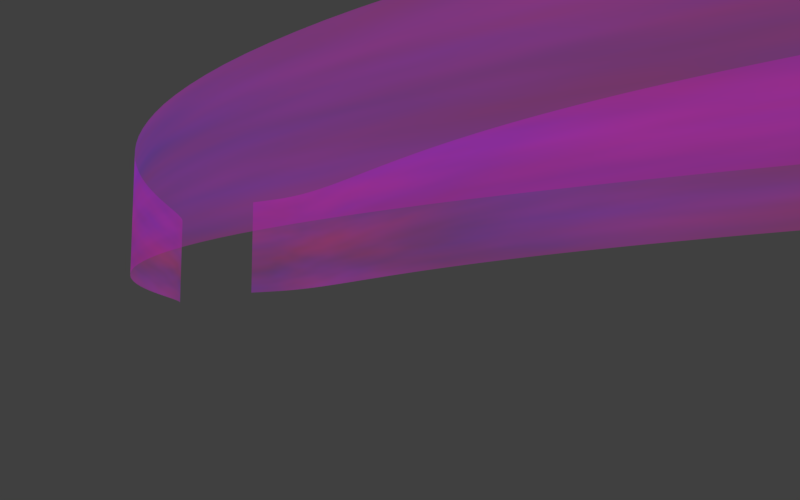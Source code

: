 # Source: aurora.blend  (saved by Blender 2.77.0; exported with 4.5.12 LTS)
import bpy
from mathutils import Matrix  # noqa: F401  (used for matrix-valued properties, if any)

bpy.ops.wm.read_factory_settings(use_empty=True)
scene = bpy.context.scene
scene.name = 'Scene'

# ---- collections
col_collection_1 = bpy.data.collections.new('Collection 1'); scene.collection.children.link(col_collection_1)

# ---- images (referenced by path relative to the original .blend; pixels are not part of the script)
import os
ASSET_DIR = os.environ.get("B2B_ASSET_DIR", "")  # directory of the original .blend (textures are referenced by path, not embedded)
HERE = os.path.dirname(os.path.abspath(__file__))  # packed textures are extracted next to this script under _unpacked/

def load_image(name, relpath, width, height, colorspace="sRGB"):
    """Load a texture the original file referenced (path relative to the .blend, or extracted next to this script)."""
    p = next((c for c in (os.path.join(HERE, relpath), os.path.join(ASSET_DIR, relpath)) if relpath and os.path.exists(c)), "")
    if p:
        img = bpy.data.images.load(p, check_existing=True)
        img.name = name
    else:  # same state as the original file: an image datablock whose file is absent (Cycles renders it pink)
        img = bpy.data.images.new(name, width, height)
        img.source = "FILE"
        img.filepath = "//" + (relpath or name)
    img.colorspace_settings.name = colorspace
    return img
img_blend_png = load_image('blend.png', 'blend.png', 1024, 1024, 'sRGB')
img_blend_png_001 = load_image('blend.png.001', 'blend.png', 1024, 1024, 'sRGB')

# ---- materials (node trees are filled in below, after node groups)
mat_material_001 = bpy.data.materials.new('Material.001')
mat_material_001.alpha_threshold = 0.0
mat_material_001.roughness = 0.5
mat_material_000 = bpy.data.materials.new('Material.000')
mat_material_000.alpha_threshold = 0.0
mat_material_000.roughness = 0.5

# ---- material node trees
mat_material_001.use_nodes = True; mat_material_001.node_tree.nodes.clear()
_N = mat_material_001.node_tree.nodes; _L = mat_material_001.node_tree.links
n0 = _N.new('ShaderNodeTexGradient'); n0.name = 'Gradient Texture'; n0.location = (-85, 9017)
n1 = _N.new('ShaderNodeOutputMaterial'); n1.name = 'Material Output'; n1.location = (675, 282)
n2 = _N.new('ShaderNodeMixShader'); n2.name = 'Mix Shader'; n2.location = (455, 272)
n3 = _N.new('ShaderNodeBsdfTransparent'); n3.name = 'Transparent BSDF'; n3.location = (248, 373)
n4 = _N.new('ShaderNodeTexImage'); n4.name = 'Image Texture'; n4.location = (-419, 309)
n4.width = 140
n4.image = img_blend_png
n5 = _N.new('ShaderNodeEmission'); n5.name = 'Emission'; n5.location = (228, 77)
n6 = _N.new('ShaderNodeMix'); n6.name = 'Mix'; n6.location = (-1, 69)
n6.data_type = 'RGBA'
n6.blend_type = 'MULTIPLY'
n6.inputs[0].default_value = 1.0
n7 = _N.new('ShaderNodeTexNoise'); n7.name = 'Noise Texture'; n7.location = (-252, -13)
n7.inputs[2].default_value = 2.64
n7.inputs[3].default_value = 3.3
_L.new(n6.outputs[2], n5.inputs[0])
_L.new(n5.outputs[0], n2.inputs[2])
_L.new(n4.outputs[0], n6.inputs[6])
_L.new(n2.outputs[0], n1.inputs[0])
_L.new(n3.outputs[0], n2.inputs[1])
_L.new(n4.outputs[0], n2.inputs[0])
_L.new(n7.outputs[1], n6.inputs[7])
n1.is_active_output = True
mat_material_000.use_nodes = True; mat_material_000.node_tree.nodes.clear()
_N = mat_material_000.node_tree.nodes; _L = mat_material_000.node_tree.links
n0 = _N.new('ShaderNodeTexGradient'); n0.name = 'Gradient Texture'; n0.location = (-85, 9017)
n1 = _N.new('ShaderNodeOutputMaterial'); n1.name = 'Material Output'; n1.location = (675, 282)
n2 = _N.new('ShaderNodeMixShader'); n2.name = 'Mix Shader'; n2.location = (455, 272)
n3 = _N.new('ShaderNodeBsdfTransparent'); n3.name = 'Transparent BSDF'; n3.location = (248, 373)
n4 = _N.new('ShaderNodeTexImage'); n4.name = 'Image Texture'; n4.location = (-419, 309)
n4.width = 140
n4.image = img_blend_png_001
n5 = _N.new('ShaderNodeEmission'); n5.name = 'Emission'; n5.location = (228, 77)
n6 = _N.new('ShaderNodeMix'); n6.name = 'Mix'; n6.location = (-1, 69)
n6.data_type = 'RGBA'
n6.blend_type = 'MULTIPLY'
n6.inputs[0].default_value = 1.0
n7 = _N.new('ShaderNodeTexNoise'); n7.name = 'Noise Texture'; n7.location = (-252, -13)
n7.inputs[2].default_value = 2.64
n7.inputs[3].default_value = 3.3
_L.new(n6.outputs[2], n5.inputs[0])
_L.new(n5.outputs[0], n2.inputs[2])
_L.new(n4.outputs[0], n6.inputs[6])
_L.new(n2.outputs[0], n1.inputs[0])
_L.new(n3.outputs[0], n2.inputs[1])
_L.new(n4.outputs[0], n2.inputs[0])
_L.new(n7.outputs[1], n6.inputs[7])
n1.is_active_output = True

# ---- world
world_world = bpy.data.worlds.new('World'); scene.world = world_world
world_world.color = (0.05088, 0.05088, 0.05088)
world_world.use_sun_shadow = False
world_world.sun_shadow_jitter_overblur = 0.0
world_world.cycles.sampling_method = 'MANUAL'

# ---- cameras
cam_camera = bpy.data.cameras.new('Camera')
cam_camera.clip_end = 100.0
cam_camera.lens = 35.0
cam_camera.sensor_width = 32.0
cam_camera.sensor_height = 18.0
cam_camera.ortho_scale = 7.314
cam_camera.dof.focus_distance = 0.0

# ---- lights
light_lamp = bpy.data.lights.new('Lamp', 'POINT')
light_lamp.transmission_factor = 0.0
light_lamp.cutoff_distance = 30.0
light_lamp.energy = 100.0
light_lamp.shadow_buffer_clip_start = 1.001
light_lamp.shadow_soft_size = 0.1
light_lamp.shadow_maximum_resolution = 0.006
light_lamp.use_absolute_resolution = True

# ---- meshes
me_plane = bpy.data.meshes.new('Plane')
me_plane.from_pydata([(-1.0, -1.0, 0.0), (1.0, -1.0, 0.0), (-1.0, 1.0, 0.0), (1.0, 1.0, 0.0)], [], [(0, 1, 3, 2)])
me_plane.polygons.foreach_set('use_smooth', [True] * 1)
_uv = me_plane.uv_layers.new(name='UVMap')
_uv.uv.foreach_set('vector', [0.0, 0.0, 1.0, 0.0, 1.0, 1.0, 0.0, 1.0])
me_plane.materials.append(mat_material_001)
me_plane.use_remesh_preserve_volume = False
me_plane.use_remesh_preserve_attributes = False
me_plane.use_mirror_vertex_groups = False
me_plane.update()
me_plane_001 = bpy.data.meshes.new('Plane.001')
me_plane_001.from_pydata([(-1.0, -1.0, 0.0), (1.0, -1.0, 0.0), (-1.0, 1.0, 0.0), (1.0, 1.0, 0.0)], [], [(0, 1, 3, 2)])
me_plane_001.polygons.foreach_set('use_smooth', [True] * 1)
_uv = me_plane_001.uv_layers.new(name='UVMap')
_uv.uv.foreach_set('vector', [0.0, 0.0, 1.0, 0.0, 1.0, 1.0, 0.0, 1.0])
me_plane_001.materials.append(mat_material_000)
me_plane_001.use_remesh_preserve_volume = False
me_plane_001.use_remesh_preserve_attributes = False
me_plane_001.use_mirror_vertex_groups = False
me_plane_001.update()

# ---- curves / text
cu_nurbspath_003 = bpy.data.curves.new('NurbsPath.003', 'CURVE')
cu_nurbspath_003.dimensions = '3D'
_sp = cu_nurbspath_003.splines.new('NURBS'); _sp.points.add(4)
_sp.points.foreach_set('co', [-2.0, 0.0, 0.0, 1.0, -1.0, 0.0, 0.0, 1.0, 0.0, -0.02489, 0.0, 1.0, 0.4456, -0.0573, 0.0, 1.0, 1.491, -0.3015, 0.0, 1.0])
_sp.order_u = 5
_sp.order_v = 0
_sp.use_endpoint_u = True
cu_nurbspath_003.use_path = True
cu_nurbspath_003.use_path_follow = True
cu_nurbspath_003.use_path_clamp = True
cu_nurbspath_003.bevel_resolution = 0
cu_nurbspath_003.fill_mode = 'HALF'
cu_nurbspath = bpy.data.curves.new('NurbsPath', 'CURVE')
cu_nurbspath.dimensions = '3D'
_sp = cu_nurbspath.splines.new('NURBS'); _sp.points.add(4)
_sp.points.foreach_set('co', [-2.0, 0.0, 0.0, 1.0, -1.0, -0.3042, 0.0, 1.0, 0.0, -1.602, 0.0, 1.0, 1.0, -0.5215, 0.0, 1.0, 2.0, 0.0, 0.0, 1.0])
_sp.order_u = 5
_sp.order_v = 0
_sp.use_endpoint_u = True
cu_nurbspath.use_path = True
cu_nurbspath.use_path_clamp = True
cu_nurbspath.bevel_resolution = 0
cu_nurbspath.fill_mode = 'HALF'
cu_nurbspath_002 = bpy.data.curves.new('NurbsPath.002', 'CURVE')
cu_nurbspath_002.dimensions = '3D'
_sp = cu_nurbspath_002.splines.new('NURBS'); _sp.points.add(4)
_sp.points.foreach_set('co', [-2.0, -0.7933, 0.0, 1.0, -1.0, -0.3042, 0.0, 1.0, 0.0, -0.9928, 0.0, 1.0, 1.0, -0.5215, 0.0, 1.0, 2.0, 0.0, 0.0, 1.0])
_sp.order_u = 5
_sp.order_v = 0
_sp.use_endpoint_u = True
cu_nurbspath_002.use_path = True
cu_nurbspath_002.use_path_clamp = True
cu_nurbspath_002.bevel_resolution = 0
cu_nurbspath_002.fill_mode = 'HALF'

# ---- objects
ob_field = bpy.data.objects.new('Field', None)
ob_cam_track = bpy.data.objects.new('Cam_Track', cu_nurbspath_003)
ob_camera = bpy.data.objects.new('Camera', cam_camera)
ob_aurora_curve1 = bpy.data.objects.new('Aurora_Curve1', cu_nurbspath)
ob_aurora1 = bpy.data.objects.new('Aurora1', me_plane)
ob_lamp = bpy.data.objects.new('Lamp', light_lamp)
ob_aurora_curve2 = bpy.data.objects.new('Aurora_Curve2', cu_nurbspath_002)
ob_aurora2 = bpy.data.objects.new('Aurora2', me_plane_001)

# ---- transforms, parenting, visibility, modifiers, constraints
ob_field.location = (5.6, 2.086, -0.04425)
ob_field.rotation_euler = (-0.0, 4.712, 0.0)
ob_field.scale = (1.632, 1.632, 1.632)
ob_field.empty_display_type = 'SINGLE_ARROW'
ob_field.empty_display_size = 2.0
ob_field.empty_image_offset = (0.0, 0.0)
ob_field.lineart.crease_threshold = 0.0
ob_cam_track.location = (3.193, -8.533, -5.071)
ob_cam_track.lineart.crease_threshold = 0.0
ob_camera.parent = ob_cam_track
ob_camera.matrix_parent_inverse = Matrix(((5.086e-07, -1.0, -3.032e-14, -8.533), (-3.023e-07, 1.788e-07, 1.0, 5.071), (-1.0, 1.192e-07, 5.96e-08, 1.193), (0.0, 0.0, 0.0, 1.0)))
ob_camera.location = (1.217, -8.549, -2.939)
ob_camera.rotation_euler = (1.693, -5.651e-06, 1.007)
ob_camera.lock_rotations_4d = False
ob_camera.empty_display_type = 'ARROWS'
ob_camera.color = (0.0, 0.0, 0.0, 0.0)
ob_camera.display_type = 'WIRE'
ob_camera.lineart.crease_threshold = 0.0
ob_aurora_curve1.location = (-12.77, 6.306, -1.964)
ob_aurora_curve1.scale = (4.948, 4.948, 4.948)
ob_aurora_curve1.lineart.crease_threshold = 0.0
ob_aurora1.location = (-3.091, -0.03429, -0.02759)
ob_aurora1.rotation_euler = (1.571, -2.22e-16, -2.22e-16)
ob_aurora1.scale = (10.29, 1.252, 5.867)
ob_aurora1.lineart.crease_threshold = 0.0
_vg = ob_aurora1.vertex_groups.new(name='Pin')
_m = ob_aurora1.modifiers.new('Subsurf', 'SUBSURF')
_m.uv_smooth = 'PRESERVE_CORNERS'
_m.subdivision_type = 'SIMPLE'
_m.levels = 6
_m.render_levels = 6
_m.show_only_control_edges = False
_m = ob_aurora1.modifiers.new('Curve', 'CURVE')
_m.object = ob_aurora_curve1
_m = ob_aurora1.modifiers.new('Displace', 'DISPLACE')
_m.strength = 0.1
_m = ob_aurora1.modifiers.new('Cloth', 'CLOTH')
ob_lamp.location = (4.076, 1.005, 5.904)
ob_lamp.rotation_euler = (0.6503, 0.05522, 1.866)
ob_lamp.lock_rotations_4d = False
ob_lamp.empty_display_type = 'ARROWS'
ob_lamp.color = (0.0, 0.0, 0.0, 0.0)
ob_lamp.lineart.crease_threshold = 0.0
ob_aurora_curve2.location = (-12.77, 8.768, -1.964)
ob_aurora_curve2.scale = (4.948, 4.948, 4.948)
ob_aurora_curve2.lineart.crease_threshold = 0.0
ob_aurora2.location = (-3.091, 4.786, 0.07325)
ob_aurora2.rotation_euler = (1.571, -2.22e-16, -2.22e-16)
ob_aurora2.scale = (10.29, 1.252, 5.867)
ob_aurora2.lineart.crease_threshold = 0.0
_vg = ob_aurora2.vertex_groups.new(name='PinGroup2')
_m = ob_aurora2.modifiers.new('Subsurf', 'SUBSURF')
_m.uv_smooth = 'PRESERVE_CORNERS'
_m.subdivision_type = 'SIMPLE'
_m.levels = 6
_m.render_levels = 6
_m.show_only_control_edges = False
_m = ob_aurora2.modifiers.new('Curve', 'CURVE')
_m.object = ob_aurora_curve2
_m = ob_aurora2.modifiers.new('Displace', 'DISPLACE')
_m.strength = 0.1
_m = ob_aurora2.modifiers.new('Cloth', 'CLOTH')

# ---- collection membership
col_collection_1.objects.link(ob_field)
col_collection_1.objects.link(ob_cam_track)
col_collection_1.objects.link(ob_camera)
col_collection_1.objects.link(ob_aurora_curve1)
col_collection_1.objects.link(ob_aurora1)
col_collection_1.objects.link(ob_lamp)
col_collection_1.objects.link(ob_aurora_curve2)
col_collection_1.objects.link(ob_aurora2)

# ---- scene / render settings (as saved in the file)
scene.camera = ob_camera
scene.frame_start = 1; scene.frame_end = 100; scene.frame_set(0)
scene.render.engine = 'CYCLES'
scene.render.resolution_x = 640
scene.render.resolution_y = 400
scene.render.resolution_percentage = 50
scene.render.dither_intensity = 0.0
scene.cycles.use_denoising = False
scene.cycles.samples = 64
scene.cycles.sampling_pattern = 'TABULATED_SOBOL'
scene.cycles.light_sampling_threshold = 0.0
scene.cycles.use_adaptive_sampling = False
scene.cycles.use_light_tree = False
scene.cycles.blur_glossy = 0.0
scene.cycles.sample_clamp_indirect = 0.0
scene.view_settings.view_transform = 'Standard'
bpy.context.view_layer.update()
